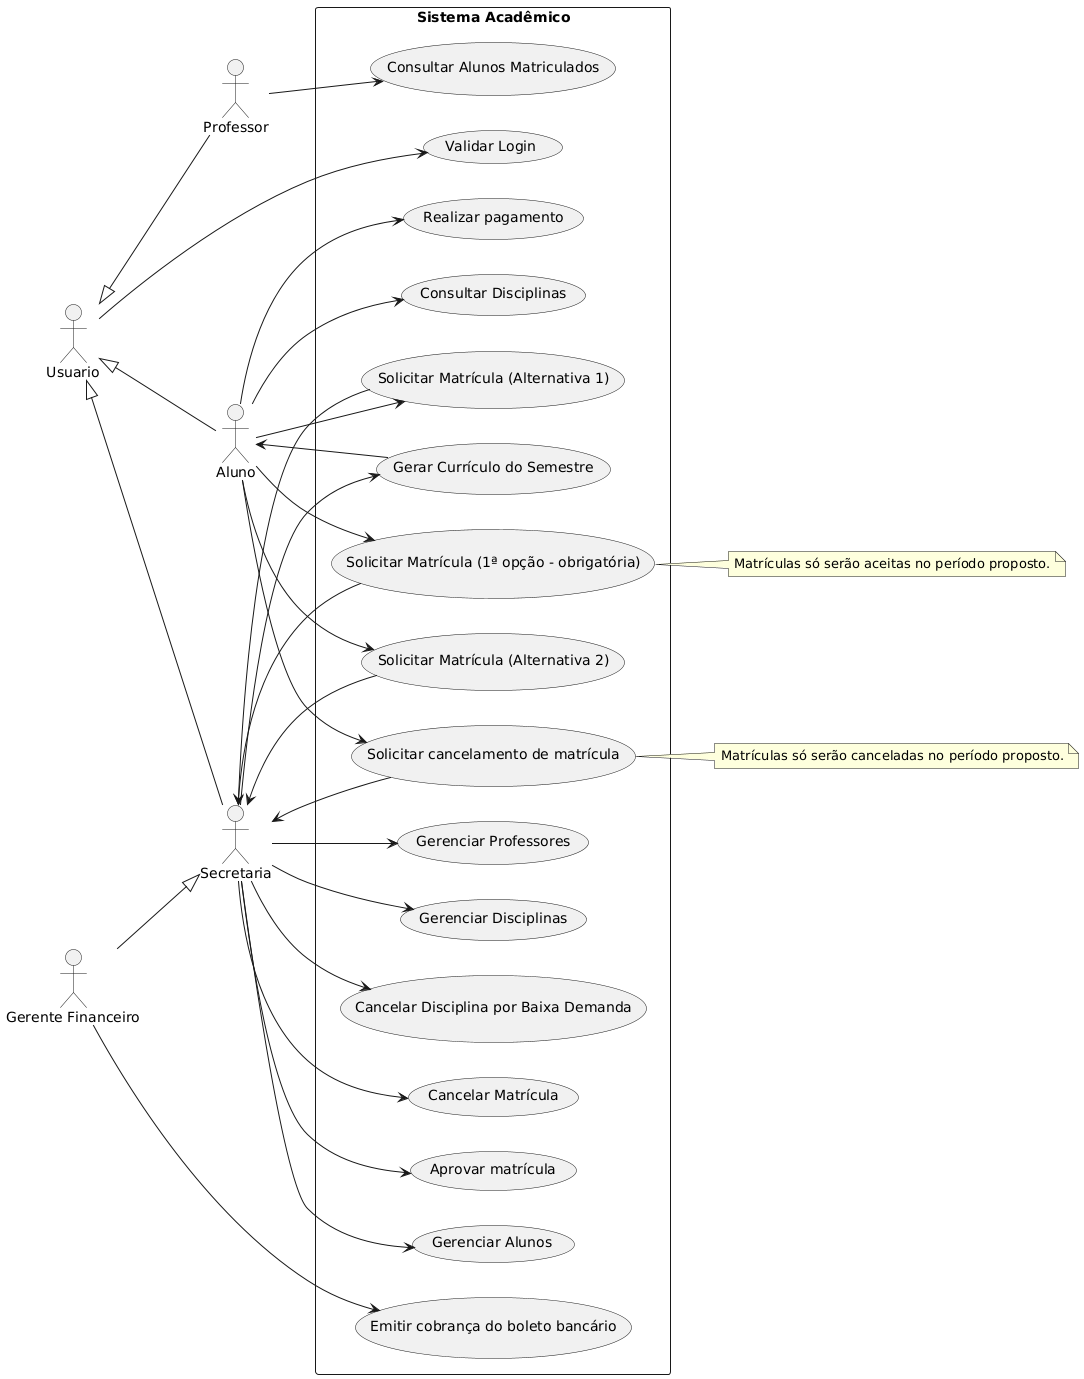

The diagram above was rendered by PlantUML. Its source (embedded in the PNG):
@startuml
left to right direction

actor Aluno
actor Professor
actor Secretaria
actor Usuario
actor "Gerente Financeiro"

Usuario <|-- Aluno
Usuario <|-- Professor
Usuario <|-- Secretaria

"Gerente Financeiro" --|> Secretaria

rectangle "Sistema Acadêmico" {
    usecase "Solicitar Matrícula (1ª opção - obrigatória)" as UC1A
    usecase "Solicitar Matrícula (Alternativa 1)" as UC1B
    usecase "Solicitar Matrícula (Alternativa 2)" as UC1C
    usecase "Cancelar Matrícula" as UC2
    usecase "Consultar Disciplinas" as UC3
    usecase "Validar Login" as UC4
    usecase "Gerar Currículo do Semestre" as UC6
    usecase "Consultar Alunos Matriculados" as UC7
    usecase "Cancelar Disciplina por Baixa Demanda" as UC9
    usecase "Aprovar matrícula" as UC10
    usecase "Realizar pagamento" as UC11
    usecase "Solicitar cancelamento de matrícula" as UC12
    usecase "Emitir cobrança do boleto bancário" as UC13
    usecase "Gerenciar Disciplinas" as UC14
    usecase "Gerenciar Professores" as UC15
    usecase "Gerenciar Alunos" as UC16
}

Aluno --> UC1A
Aluno --> UC1B
Aluno --> UC1C
Aluno --> UC3
Aluno --> UC11
Aluno --> UC12

Usuario --> UC4

Professor --> UC7

Secretaria --> UC2
Secretaria --> UC6
Secretaria --> UC9
Secretaria --> UC10
Secretaria --> UC14
Secretaria --> UC15
Secretaria --> UC16

"Gerente Financeiro" --> UC13

UC6 --> Aluno
UC1A --> Secretaria
UC1B --> Secretaria
UC1C --> Secretaria
UC12 --> Secretaria

note right of UC1A
Matrículas só serão aceitas no período proposto.
end note

note right of UC12
Matrículas só serão canceladas no período proposto.
end note
@enduml